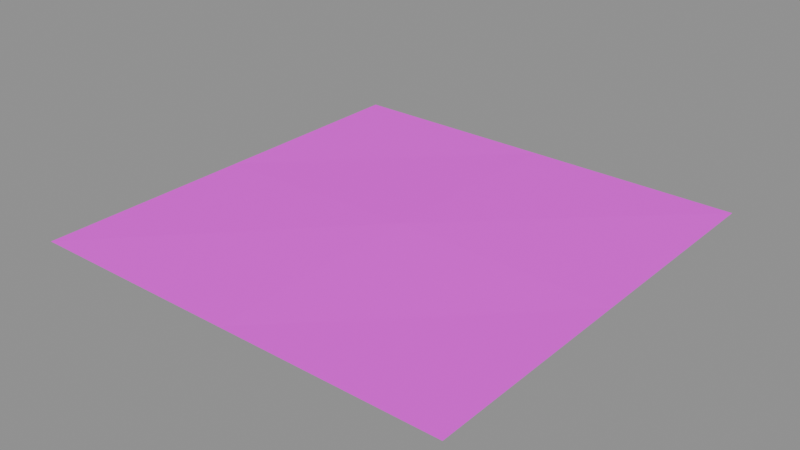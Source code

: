 # Source: moss_soft.blend  (saved by Blender 5.2.45; exported with 4.5.12 LTS)
import bpy
from mathutils import Matrix  # noqa: F401  (used for matrix-valued properties, if any)

bpy.ops.wm.read_factory_settings(use_empty=True)
scene = bpy.context.scene
scene.name = 'Scene'

# ---- images (referenced by path relative to the original .blend; pixels are not part of the script)
import os
ASSET_DIR = os.environ.get("B2B_ASSET_DIR", "")  # directory of the original .blend (textures are referenced by path, not embedded)
HERE = os.path.dirname(os.path.abspath(__file__))  # packed textures are extracted next to this script under _unpacked/

def load_image(name, relpath, width, height, colorspace="sRGB"):
    """Load a texture the original file referenced (path relative to the .blend, or extracted next to this script)."""
    p = next((c for c in (os.path.join(HERE, relpath), os.path.join(ASSET_DIR, relpath)) if relpath and os.path.exists(c)), "")
    if p:
        img = bpy.data.images.load(p, check_existing=True)
        img.name = name
    else:  # same state as the original file: an image datablock whose file is absent (Cycles renders it pink)
        img = bpy.data.images.new(name, width, height)
        img.source = "FILE"
        img.filepath = "//" + (relpath or name)
    img.colorspace_settings.name = colorspace
    return img
img_soft_atlas_png = load_image('soft_atlas.png', 'soft_atlas.png', 1024, 1024, 'sRGB')

# ---- materials (node trees are filled in below, after node groups)
mat_sea_softbotanical = bpy.data.materials.new('SEA_SoftBotanical')
mat_sea_softbotanical.use_transparency_overlap = False
mat_sea_softbotanical.show_transparent_back = False

# ---- material node trees
mat_sea_softbotanical.use_nodes = True; mat_sea_softbotanical.node_tree.nodes.clear()
_N = mat_sea_softbotanical.node_tree.nodes; _L = mat_sea_softbotanical.node_tree.links
n0 = _N.new('ShaderNodeBsdfPrincipled'); n0.name = 'Principled BSDF'; n0.location = (-200, 100)
n0.inputs[2].default_value = 1.0
n0.inputs[10].default_value = 0.005
n1 = _N.new('ShaderNodeOutputMaterial'); n1.name = 'Material Output'; n1.location = (200, 100)
n2 = _N.new('ShaderNodeTexImage'); n2.name = 'Image Texture'; n2.location = (0, 0)
n2.image = img_soft_atlas_png
n3 = _N.new('ShaderNodeUVMap'); n3.name = 'UV Map'; n3.location = (0, 0)
n3.width = 160
n3.uv_map = 'BotanicalUV'
n4 = _N.new('ShaderNodeVectorMath'); n4.name = 'Vector Math'; n4.location = (0, 0)
n4.operation = 'MULTIPLY'
n4.inputs[1].default_value = (0.5, 0.5, 1.0)
n5 = _N.new('ShaderNodeVectorMath'); n5.name = 'Vector Math.001'; n5.location = (0, 0)
_L.new(n0.outputs[0], n1.inputs[0])
_L.new(n3.outputs[0], n4.inputs[0])
_L.new(n4.outputs[0], n5.inputs[0])
_L.new(n5.outputs[0], n2.inputs[0])
_L.new(n2.outputs[0], n0.inputs[0])
_L.new(n2.outputs[1], n0.inputs[4])
n1.is_active_output = True

# ---- meshes
me_moss_soft = bpy.data.meshes.new('moss_soft')
me_moss_soft.from_pydata([(-0.5, -0.5, 0.0), (0.0, -0.5, 0.0), (0.5, -0.5, 0.0), (-0.5, 0.0, 0.0), (0.0, 0.0, 0.009), (0.5, 0.0, 1.102e-18), (-0.5, 0.5, 0.0), (0.0, 0.5, 1.102e-18), (0.5, 0.5, 1.35e-34)], [], [(0, 1, 4, 3), (1, 2, 5, 4), (3, 4, 7, 6), (4, 5, 8, 7)])
_uv = me_moss_soft.uv_layers.new(name='BotanicalUV')
_uv.uv.foreach_set('vector', [0.0, 0.0, 0.5, 0.0, 0.5, 0.5, 0.0, 0.5, 0.5, 0.0, 1.0, 0.0, 1.0, 0.5, 0.5, 0.5, 0.0, 0.5, 0.5, 0.5, 0.5, 1.0, 0.0, 1.0, 0.5, 0.5, 1.0, 0.5, 1.0, 1.0, 0.5, 1.0])
_ca = me_moss_soft.color_attributes.new('WindData', 'FLOAT_COLOR', 'CORNER')
_ca.data.foreach_set('color', [0.0, 0.0, 0.5, 1.0, 0.0, 0.0, 0.5, 1.0, 0.0, 0.0, 0.5, 1.0, 0.0, 0.0, 0.5, 1.0, 0.0, 0.0, 0.5, 1.0, 0.0, 0.0, 0.5, 1.0, 0.0, 0.0, 0.5, 1.0, 0.0, 0.0, 0.5, 1.0, 0.0, 0.0, 0.5, 1.0, 0.0, 0.0, 0.5, 1.0, 0.0, 0.0, 0.5, 1.0, 0.0, 0.0, 0.5, 1.0, 0.0, 0.0, 0.5, 1.0, 0.0, 0.0, 0.5, 1.0, 0.0, 0.0, 0.5, 1.0, 0.0, 0.0, 0.5, 1.0])
me_moss_soft.materials.append(mat_sea_softbotanical)
me_moss_soft.update()

# ---- objects
ob_moss_soft = bpy.data.objects.new('moss_soft', me_moss_soft)

# ---- transforms, parenting, visibility, modifiers, constraints
ob_moss_soft.location = (0.0, 0.0, 0.0)

# ---- collection membership
scene.collection.objects.link(ob_moss_soft)

# ---- scene / render settings (as saved in the file)
scene.frame_start = 1; scene.frame_end = 250; scene.frame_set(1)
scene.render.engine = 'BLENDER_EEVEE_NEXT'
scene.render.bake_bias = 0.0
scene.render.bake_samples = 0
scene.render.compositor_device = 'GPU'
scene.eevee.use_volume_custom_range = False
scene.eevee.fast_gi_thickness_near = 0.1
scene.eevee.fast_gi_thickness_far = 0.0
scene.eevee.ray_tracing_options.screen_trace_thickness = 0.1
bpy.context.view_layer.update()

# ---- added for rendering (the .blend has no active camera and no usable light): camera, sun + grey world if the file has none
cam_auto = bpy.data.cameras.new('AutoCamera')
cam_auto.lens = 50.0
cam_auto.sensor_width = 36.0
cam_auto.clip_end = 1000.0
ob_auto_camera = bpy.data.objects.new('AutoCamera', cam_auto)
scene.collection.objects.link(ob_auto_camera)
ob_auto_camera.location = (1.30849, -1.57019, 1.05129)
ob_auto_camera.rotation_euler = (1.09748, -7.21219e-08, 0.694738)
scene.camera = ob_auto_camera
light_auto_sun = bpy.data.lights.new('AutoSun', 'SUN')
light_auto_sun.energy = 3.0
light_auto_sun.angle = 0.0523599
ob_auto_sun = bpy.data.objects.new('AutoSun', light_auto_sun)
scene.collection.objects.link(ob_auto_sun)
ob_auto_sun.rotation_euler = (0.872665, 0.174533, 0.523599)
if scene.world is None:
    world_auto = bpy.data.worlds.new('AutoWorld')
    world_auto.color = (0.3, 0.3, 0.3)
    scene.world = world_auto
bpy.context.view_layer.update()
